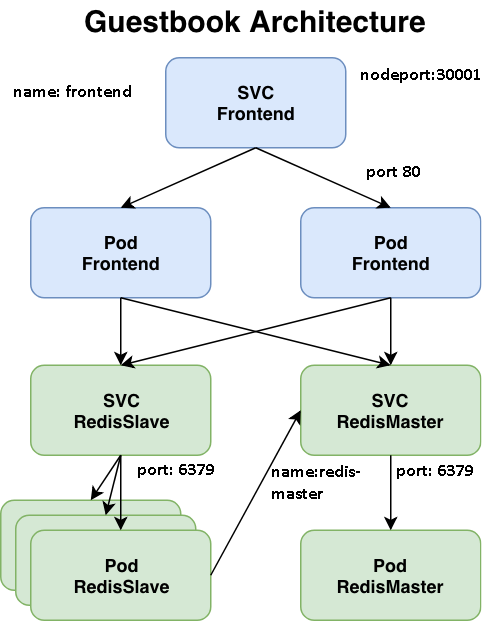

The diagram above was exported from draw.io. Its source (the exported page's mxGraphModel, read from the mxfile embedded in the PNG):
<mxGraphModel dx="1158" dy="695" grid="1" gridSize="10" guides="1" tooltips="1" connect="1" arrows="1" fold="1" page="1" pageScale="1" pageWidth="340" pageHeight="420" math="0" shadow="0">
  <root>
    <mxCell id="0" />
    <mxCell id="1" parent="0" />
    <mxCell id="D-fvgthI5bRvRj78uIs6-1" value="&lt;b&gt;SVC&lt;br&gt;Frontend&lt;/b&gt;" style="rounded=1;whiteSpace=wrap;html=1;fillColor=#dae8fc;strokeColor=#6c8ebf;" vertex="1" parent="1">
      <mxGeometry x="120" y="38" width="120" height="60" as="geometry" />
    </mxCell>
    <mxCell id="D-fvgthI5bRvRj78uIs6-2" value="&lt;b&gt;Pod&lt;br&gt;Frontend&lt;br&gt;&lt;/b&gt;" style="rounded=1;whiteSpace=wrap;html=1;fillColor=#dae8fc;strokeColor=#6c8ebf;" vertex="1" parent="1">
      <mxGeometry x="210" y="138" width="120" height="60" as="geometry" />
    </mxCell>
    <mxCell id="D-fvgthI5bRvRj78uIs6-3" value="&lt;b&gt;Pod&lt;br&gt;Frontend&lt;br&gt;&lt;/b&gt;" style="rounded=1;whiteSpace=wrap;html=1;fillColor=#dae8fc;strokeColor=#6c8ebf;" vertex="1" parent="1">
      <mxGeometry x="30" y="138" width="120" height="60" as="geometry" />
    </mxCell>
    <mxCell id="D-fvgthI5bRvRj78uIs6-4" value="&lt;b&gt;SVC&lt;br&gt;RedisSlave&lt;br&gt;&lt;/b&gt;" style="rounded=1;whiteSpace=wrap;html=1;fillColor=#d5e8d4;strokeColor=#82b366;" vertex="1" parent="1">
      <mxGeometry x="30" y="243" width="120" height="60" as="geometry" />
    </mxCell>
    <mxCell id="D-fvgthI5bRvRj78uIs6-5" value="&lt;b&gt;SVC&lt;br&gt;RedisMaster&lt;br&gt;&lt;/b&gt;" style="rounded=1;whiteSpace=wrap;html=1;fillColor=#d5e8d4;strokeColor=#82b366;" vertex="1" parent="1">
      <mxGeometry x="210" y="243" width="120" height="60" as="geometry" />
    </mxCell>
    <mxCell id="D-fvgthI5bRvRj78uIs6-6" value="&lt;b&gt;Pod&lt;br&gt;RedisMaster&lt;br&gt;&lt;/b&gt;" style="rounded=1;whiteSpace=wrap;html=1;fillColor=#d5e8d4;strokeColor=#82b366;" vertex="1" parent="1">
      <mxGeometry x="210" y="353" width="120" height="60" as="geometry" />
    </mxCell>
    <mxCell id="D-fvgthI5bRvRj78uIs6-7" value="&lt;b&gt;Pod&lt;br&gt;RedisSlave&lt;br&gt;&lt;/b&gt;" style="rounded=1;whiteSpace=wrap;html=1;fillColor=#d5e8d4;strokeColor=#82b366;" vertex="1" parent="1">
      <mxGeometry x="10" y="333" width="120" height="60" as="geometry" />
    </mxCell>
    <mxCell id="D-fvgthI5bRvRj78uIs6-8" value="&lt;b&gt;Pod&lt;br&gt;RedisSlave&lt;br&gt;&lt;/b&gt;" style="rounded=1;whiteSpace=wrap;html=1;fillColor=#d5e8d4;strokeColor=#82b366;" vertex="1" parent="1">
      <mxGeometry x="20" y="343" width="120" height="60" as="geometry" />
    </mxCell>
    <mxCell id="D-fvgthI5bRvRj78uIs6-9" value="&lt;b&gt;Pod&lt;br&gt;RedisSlave&lt;br&gt;&lt;/b&gt;" style="rounded=1;whiteSpace=wrap;html=1;fillColor=#d5e8d4;strokeColor=#82b366;" vertex="1" parent="1">
      <mxGeometry x="30" y="353" width="120" height="60" as="geometry" />
    </mxCell>
    <mxCell id="D-fvgthI5bRvRj78uIs6-11" value="" style="endArrow=classic;html=1;exitX=0.5;exitY=1;exitDx=0;exitDy=0;entryX=0.5;entryY=0;entryDx=0;entryDy=0;" edge="1" parent="1" source="D-fvgthI5bRvRj78uIs6-1" target="D-fvgthI5bRvRj78uIs6-3">
      <mxGeometry width="50" height="50" relative="1" as="geometry">
        <mxPoint x="10" y="468" as="sourcePoint" />
        <mxPoint x="60" y="418" as="targetPoint" />
      </mxGeometry>
    </mxCell>
    <mxCell id="D-fvgthI5bRvRj78uIs6-12" value="" style="endArrow=classic;html=1;exitX=0.5;exitY=1;exitDx=0;exitDy=0;entryX=0.5;entryY=0;entryDx=0;entryDy=0;" edge="1" parent="1" source="D-fvgthI5bRvRj78uIs6-1" target="D-fvgthI5bRvRj78uIs6-2">
      <mxGeometry width="50" height="50" relative="1" as="geometry">
        <mxPoint x="330" y="118" as="sourcePoint" />
        <mxPoint x="380" y="68" as="targetPoint" />
      </mxGeometry>
    </mxCell>
    <mxCell id="D-fvgthI5bRvRj78uIs6-13" value="" style="endArrow=classic;html=1;entryX=0.5;entryY=0;entryDx=0;entryDy=0;exitX=0.5;exitY=1;exitDx=0;exitDy=0;" edge="1" parent="1" source="D-fvgthI5bRvRj78uIs6-3" target="D-fvgthI5bRvRj78uIs6-4">
      <mxGeometry width="50" height="50" relative="1" as="geometry">
        <mxPoint x="-60" y="208" as="sourcePoint" />
        <mxPoint x="-10" y="158" as="targetPoint" />
      </mxGeometry>
    </mxCell>
    <mxCell id="D-fvgthI5bRvRj78uIs6-14" value="" style="endArrow=classic;html=1;entryX=0.5;entryY=0;entryDx=0;entryDy=0;exitX=0.5;exitY=1;exitDx=0;exitDy=0;" edge="1" parent="1" source="D-fvgthI5bRvRj78uIs6-2" target="D-fvgthI5bRvRj78uIs6-5">
      <mxGeometry width="50" height="50" relative="1" as="geometry">
        <mxPoint x="370" y="218" as="sourcePoint" />
        <mxPoint x="420" y="168" as="targetPoint" />
      </mxGeometry>
    </mxCell>
    <mxCell id="D-fvgthI5bRvRj78uIs6-15" value="" style="endArrow=classic;html=1;exitX=0.5;exitY=1;exitDx=0;exitDy=0;entryX=0.5;entryY=0;entryDx=0;entryDy=0;" edge="1" parent="1" source="D-fvgthI5bRvRj78uIs6-2" target="D-fvgthI5bRvRj78uIs6-4">
      <mxGeometry width="50" height="50" relative="1" as="geometry">
        <mxPoint x="390" y="228" as="sourcePoint" />
        <mxPoint x="440" y="178" as="targetPoint" />
      </mxGeometry>
    </mxCell>
    <mxCell id="D-fvgthI5bRvRj78uIs6-16" value="" style="endArrow=classic;html=1;entryX=0.5;entryY=0;entryDx=0;entryDy=0;" edge="1" parent="1" target="D-fvgthI5bRvRj78uIs6-5">
      <mxGeometry width="50" height="50" relative="1" as="geometry">
        <mxPoint x="90" y="198" as="sourcePoint" />
        <mxPoint x="-30" y="108" as="targetPoint" />
      </mxGeometry>
    </mxCell>
    <mxCell id="D-fvgthI5bRvRj78uIs6-17" value="" style="endArrow=classic;html=1;exitX=1;exitY=0.5;exitDx=0;exitDy=0;entryX=0;entryY=0.5;entryDx=0;entryDy=0;" edge="1" parent="1" source="D-fvgthI5bRvRj78uIs6-9" target="D-fvgthI5bRvRj78uIs6-5">
      <mxGeometry width="50" height="50" relative="1" as="geometry">
        <mxPoint x="150" y="358" as="sourcePoint" />
        <mxPoint x="200" y="308" as="targetPoint" />
      </mxGeometry>
    </mxCell>
    <mxCell id="D-fvgthI5bRvRj78uIs6-18" value="" style="endArrow=classic;html=1;exitX=0.5;exitY=1;exitDx=0;exitDy=0;entryX=0.5;entryY=0;entryDx=0;entryDy=0;" edge="1" parent="1" source="D-fvgthI5bRvRj78uIs6-5" target="D-fvgthI5bRvRj78uIs6-6">
      <mxGeometry width="50" height="50" relative="1" as="geometry">
        <mxPoint x="360" y="328" as="sourcePoint" />
        <mxPoint x="410" y="278" as="targetPoint" />
      </mxGeometry>
    </mxCell>
    <mxCell id="D-fvgthI5bRvRj78uIs6-20" value="" style="endArrow=classic;html=1;entryX=0.5;entryY=0;entryDx=0;entryDy=0;exitX=0.5;exitY=1;exitDx=0;exitDy=0;" edge="1" parent="1" source="D-fvgthI5bRvRj78uIs6-4" target="D-fvgthI5bRvRj78uIs6-7">
      <mxGeometry width="50" height="50" relative="1" as="geometry">
        <mxPoint x="-40" y="268" as="sourcePoint" />
        <mxPoint x="10" y="218" as="targetPoint" />
      </mxGeometry>
    </mxCell>
    <mxCell id="D-fvgthI5bRvRj78uIs6-21" value="" style="endArrow=classic;html=1;exitX=0.5;exitY=1;exitDx=0;exitDy=0;entryX=0.5;entryY=0;entryDx=0;entryDy=0;" edge="1" parent="1" source="D-fvgthI5bRvRj78uIs6-4" target="D-fvgthI5bRvRj78uIs6-8">
      <mxGeometry width="50" height="50" relative="1" as="geometry">
        <mxPoint x="-50" y="328" as="sourcePoint" />
        <mxPoint y="278" as="targetPoint" />
      </mxGeometry>
    </mxCell>
    <mxCell id="D-fvgthI5bRvRj78uIs6-22" value="" style="endArrow=classic;html=1;exitX=0.5;exitY=1;exitDx=0;exitDy=0;entryX=0.5;entryY=0;entryDx=0;entryDy=0;" edge="1" parent="1" source="D-fvgthI5bRvRj78uIs6-4" target="D-fvgthI5bRvRj78uIs6-9">
      <mxGeometry width="50" height="50" relative="1" as="geometry">
        <mxPoint x="-80" y="318" as="sourcePoint" />
        <mxPoint x="-30" y="268" as="targetPoint" />
      </mxGeometry>
    </mxCell>
    <mxCell id="D-fvgthI5bRvRj78uIs6-23" value="Guestbook Architecture" style="text;html=1;resizable=0;points=[];autosize=1;align=center;verticalAlign=top;spacingTop=-4;fontStyle=1;fontSize=20;" vertex="1" parent="1">
      <mxGeometry x="110" width="140" height="20" as="geometry" />
    </mxCell>
  </root>
</mxGraphModel>